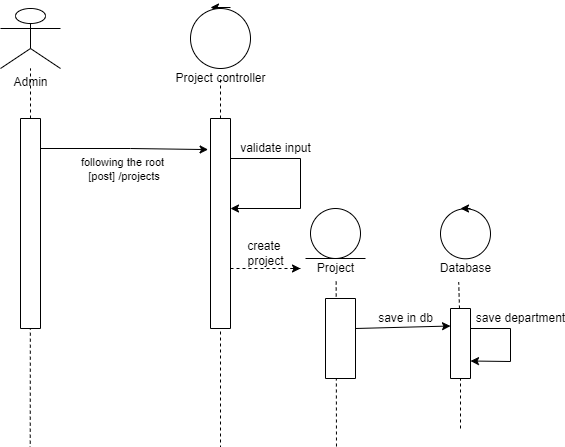

The diagram above was exported from draw.io. Its source (the exported page's mxGraphModel, read from the mxfile embedded in the PNG):
<mxGraphModel dx="2269" dy="737" grid="1" gridSize="10" guides="1" tooltips="1" connect="1" arrows="1" fold="1" page="1" pageScale="1" pageWidth="850" pageHeight="1100" math="0" shadow="0">
  <root>
    <mxCell id="rRBlql6ibSsoMMnl7tYU-0" />
    <mxCell id="rRBlql6ibSsoMMnl7tYU-1" parent="rRBlql6ibSsoMMnl7tYU-0" />
    <mxCell id="QBAAb24kTZ-rvXoSWYT3-0" value="" style="group" parent="rRBlql6ibSsoMMnl7tYU-1" vertex="1" connectable="0">
      <mxGeometry x="-780" y="60" width="60" height="1047.17" as="geometry" />
    </mxCell>
    <mxCell id="QBAAb24kTZ-rvXoSWYT3-1" value="" style="group" parent="QBAAb24kTZ-rvXoSWYT3-0" vertex="1" connectable="0">
      <mxGeometry width="60" height="320" as="geometry" />
    </mxCell>
    <mxCell id="QBAAb24kTZ-rvXoSWYT3-2" value="Admin" style="shape=umlActor;verticalLabelPosition=bottom;verticalAlign=top;html=1;outlineConnect=0;" parent="QBAAb24kTZ-rvXoSWYT3-1" vertex="1">
      <mxGeometry width="60" height="59.999733658324885" as="geometry" />
    </mxCell>
    <mxCell id="QBAAb24kTZ-rvXoSWYT3-3" value="" style="endArrow=none;dashed=1;html=1;rounded=0;" parent="QBAAb24kTZ-rvXoSWYT3-1" target="QBAAb24kTZ-rvXoSWYT3-2" edge="1">
      <mxGeometry width="50" height="50" relative="1" as="geometry">
        <mxPoint x="30" y="319.99857951106605" as="sourcePoint" />
        <mxPoint x="60" y="129.99942292637058" as="targetPoint" />
      </mxGeometry>
    </mxCell>
    <mxCell id="QBAAb24kTZ-rvXoSWYT3-14" value="" style="rounded=0;whiteSpace=wrap;html=1;direction=south;" parent="QBAAb24kTZ-rvXoSWYT3-1" vertex="1">
      <mxGeometry x="20" y="110" width="20" height="210" as="geometry" />
    </mxCell>
    <mxCell id="QBAAb24kTZ-rvXoSWYT3-4" value="" style="endArrow=none;dashed=1;html=1;rounded=0;entryX=0.518;entryY=0.989;entryDx=0;entryDy=0;entryPerimeter=0;" parent="QBAAb24kTZ-rvXoSWYT3-0" edge="1">
      <mxGeometry width="50" height="50" relative="1" as="geometry">
        <mxPoint x="29.159999999999997" y="1047.17" as="sourcePoint" />
        <mxPoint x="29.840000000000277" y="319.998579511066" as="targetPoint" />
      </mxGeometry>
    </mxCell>
    <mxCell id="QBAAb24kTZ-rvXoSWYT3-6" value="" style="endArrow=classic;html=1;rounded=0;targetPerimeterSpacing=-180;" parent="rRBlql6ibSsoMMnl7tYU-1" source="QBAAb24kTZ-rvXoSWYT3-5" edge="1">
      <mxGeometry width="50" height="50" relative="1" as="geometry">
        <mxPoint x="-610" y="170" as="sourcePoint" />
        <mxPoint x="-560" y="120" as="targetPoint" />
      </mxGeometry>
    </mxCell>
    <mxCell id="QBAAb24kTZ-rvXoSWYT3-7" value="" style="endArrow=classic;html=1;rounded=0;targetPerimeterSpacing=-180;" parent="rRBlql6ibSsoMMnl7tYU-1" edge="1">
      <mxGeometry width="50" height="50" relative="1" as="geometry">
        <mxPoint x="-550" y="59" as="sourcePoint" />
        <mxPoint x="-570" y="59" as="targetPoint" />
      </mxGeometry>
    </mxCell>
    <mxCell id="QBAAb24kTZ-rvXoSWYT3-11" value="" style="group" parent="rRBlql6ibSsoMMnl7tYU-1" vertex="1" connectable="0">
      <mxGeometry x="-620" y="60" width="160" height="1040" as="geometry" />
    </mxCell>
    <mxCell id="QBAAb24kTZ-rvXoSWYT3-5" value="" style="ellipse;whiteSpace=wrap;html=1;aspect=fixed;" parent="QBAAb24kTZ-rvXoSWYT3-11" vertex="1">
      <mxGeometry x="30" width="60" height="60" as="geometry" />
    </mxCell>
    <mxCell id="QBAAb24kTZ-rvXoSWYT3-8" value="Project controller" style="text;html=1;align=center;verticalAlign=middle;resizable=0;points=[];autosize=1;strokeColor=none;fillColor=none;" parent="QBAAb24kTZ-rvXoSWYT3-11" vertex="1">
      <mxGeometry x="5" y="60" width="110" height="20" as="geometry" />
    </mxCell>
    <mxCell id="QBAAb24kTZ-rvXoSWYT3-9" value="" style="endArrow=none;dashed=1;html=1;rounded=0;targetPerimeterSpacing=-180;" parent="QBAAb24kTZ-rvXoSWYT3-11" target="QBAAb24kTZ-rvXoSWYT3-8" edge="1">
      <mxGeometry width="50" height="50" relative="1" as="geometry">
        <mxPoint x="60" y="1040" as="sourcePoint" />
        <mxPoint x="60" y="160" as="targetPoint" />
      </mxGeometry>
    </mxCell>
    <mxCell id="QBAAb24kTZ-rvXoSWYT3-15" value="" style="rounded=0;whiteSpace=wrap;html=1;direction=south;" parent="QBAAb24kTZ-rvXoSWYT3-11" vertex="1">
      <mxGeometry x="50" y="110" width="20" height="210" as="geometry" />
    </mxCell>
    <mxCell id="BR4YZblKgqznIbFudSQs-12" value="" style="endArrow=classic;html=1;rounded=0;sketch=0;targetPerimeterSpacing=-180;strokeColor=default;" parent="QBAAb24kTZ-rvXoSWYT3-11" edge="1">
      <mxGeometry width="50" height="50" relative="1" as="geometry">
        <mxPoint x="70" y="150" as="sourcePoint" />
        <mxPoint x="70" y="200" as="targetPoint" />
        <Array as="points">
          <mxPoint x="140" y="150" />
          <mxPoint x="140" y="200" />
        </Array>
      </mxGeometry>
    </mxCell>
    <mxCell id="BR4YZblKgqznIbFudSQs-15" value="validate input" style="text;html=1;align=center;verticalAlign=middle;resizable=0;points=[];autosize=1;strokeColor=none;fillColor=none;" parent="QBAAb24kTZ-rvXoSWYT3-11" vertex="1">
      <mxGeometry x="70" y="130" width="90" height="20" as="geometry" />
    </mxCell>
    <mxCell id="BR4YZblKgqznIbFudSQs-23" value="" style="group" parent="QBAAb24kTZ-rvXoSWYT3-11" vertex="1" connectable="0">
      <mxGeometry x="70" y="260" width="60" as="geometry" />
    </mxCell>
    <mxCell id="BR4YZblKgqznIbFudSQs-18" value="" style="endArrow=none;dashed=1;html=1;rounded=0;sketch=0;targetPerimeterSpacing=-180;strokeColor=default;" parent="BR4YZblKgqznIbFudSQs-23" edge="1">
      <mxGeometry width="50" height="50" relative="1" as="geometry">
        <mxPoint as="sourcePoint" />
        <mxPoint x="60" as="targetPoint" />
      </mxGeometry>
    </mxCell>
    <mxCell id="BR4YZblKgqznIbFudSQs-19" value="" style="endArrow=classic;html=1;rounded=0;sketch=0;targetPerimeterSpacing=-180;strokeColor=default;" parent="BR4YZblKgqznIbFudSQs-23" edge="1">
      <mxGeometry width="50" height="50" relative="1" as="geometry">
        <mxPoint x="70" as="sourcePoint" />
        <mxPoint x="70" as="targetPoint" />
        <Array as="points">
          <mxPoint x="60" />
        </Array>
      </mxGeometry>
    </mxCell>
    <mxCell id="BR4YZblKgqznIbFudSQs-27" value="" style="endArrow=none;dashed=1;html=1;rounded=0;sketch=0;targetPerimeterSpacing=-180;strokeColor=default;entryX=0.513;entryY=1.04;entryDx=0;entryDy=0;entryPerimeter=0;" parent="QBAAb24kTZ-rvXoSWYT3-11" target="BR4YZblKgqznIbFudSQs-26" edge="1">
      <mxGeometry width="50" height="50" relative="1" as="geometry">
        <mxPoint x="176" y="450" as="sourcePoint" />
        <mxPoint x="50" y="310" as="targetPoint" />
      </mxGeometry>
    </mxCell>
    <mxCell id="BR4YZblKgqznIbFudSQs-28" value="create &lt;br&gt;project" style="text;html=1;align=center;verticalAlign=middle;resizable=0;points=[];autosize=1;strokeColor=none;fillColor=none;" parent="QBAAb24kTZ-rvXoSWYT3-11" vertex="1">
      <mxGeometry x="80" y="230" width="50" height="30" as="geometry" />
    </mxCell>
    <mxCell id="QBAAb24kTZ-rvXoSWYT3-12" value="" style="endArrow=classic;html=1;rounded=0;targetPerimeterSpacing=-180;entryX=0.148;entryY=1.12;entryDx=0;entryDy=0;entryPerimeter=0;" parent="rRBlql6ibSsoMMnl7tYU-1" target="QBAAb24kTZ-rvXoSWYT3-15" edge="1">
      <mxGeometry width="50" height="50" relative="1" as="geometry">
        <mxPoint x="-740" y="200" as="sourcePoint" />
        <mxPoint x="-580" y="200" as="targetPoint" />
        <Array as="points">
          <mxPoint x="-650" y="200" />
        </Array>
      </mxGeometry>
    </mxCell>
    <mxCell id="QBAAb24kTZ-rvXoSWYT3-13" value="following the root&lt;br&gt;&amp;nbsp;[post] /projects" style="edgeLabel;html=1;align=center;verticalAlign=middle;resizable=0;points=[];" parent="QBAAb24kTZ-rvXoSWYT3-12" vertex="1" connectable="0">
      <mxGeometry x="-0.1916" y="-1" relative="1" as="geometry">
        <mxPoint x="13" y="19" as="offset" />
      </mxGeometry>
    </mxCell>
    <mxCell id="BR4YZblKgqznIbFudSQs-24" value="" style="ellipse;whiteSpace=wrap;html=1;aspect=fixed;" parent="rRBlql6ibSsoMMnl7tYU-1" vertex="1">
      <mxGeometry x="-470" y="260" width="50" height="50" as="geometry" />
    </mxCell>
    <mxCell id="BR4YZblKgqznIbFudSQs-25" value="" style="endArrow=none;html=1;rounded=0;sketch=0;targetPerimeterSpacing=-180;strokeColor=default;" parent="rRBlql6ibSsoMMnl7tYU-1" edge="1">
      <mxGeometry width="50" height="50" relative="1" as="geometry">
        <mxPoint x="-475" y="310" as="sourcePoint" />
        <mxPoint x="-415" y="310" as="targetPoint" />
      </mxGeometry>
    </mxCell>
    <mxCell id="BR4YZblKgqznIbFudSQs-26" value="Project" style="text;html=1;align=center;verticalAlign=middle;resizable=0;points=[];autosize=1;strokeColor=none;fillColor=none;" parent="rRBlql6ibSsoMMnl7tYU-1" vertex="1">
      <mxGeometry x="-470" y="310" width="50" height="20" as="geometry" />
    </mxCell>
    <mxCell id="dt9_gIMJO_GgX0SXyYNw-2" value="" style="rounded=0;whiteSpace=wrap;html=1;direction=south;" parent="rRBlql6ibSsoMMnl7tYU-1" vertex="1">
      <mxGeometry x="-455" y="350" width="30" height="80" as="geometry" />
    </mxCell>
    <mxCell id="dt9_gIMJO_GgX0SXyYNw-19" value="" style="group" parent="rRBlql6ibSsoMMnl7tYU-1" vertex="1" connectable="0">
      <mxGeometry x="-350" y="260" width="70" height="170" as="geometry" />
    </mxCell>
    <mxCell id="dt9_gIMJO_GgX0SXyYNw-13" value="" style="ellipse;whiteSpace=wrap;html=1;aspect=fixed;" parent="dt9_gIMJO_GgX0SXyYNw-19" vertex="1">
      <mxGeometry x="10" y="0.2799999999999727" width="50" height="50" as="geometry" />
    </mxCell>
    <mxCell id="dt9_gIMJO_GgX0SXyYNw-15" value="Database" style="text;html=1;align=center;verticalAlign=middle;resizable=0;points=[];autosize=1;strokeColor=none;fillColor=none;" parent="dt9_gIMJO_GgX0SXyYNw-19" vertex="1">
      <mxGeometry y="50.27999999999997" width="70" height="20" as="geometry" />
    </mxCell>
    <mxCell id="dt9_gIMJO_GgX0SXyYNw-16" value="" style="endArrow=classic;html=1;rounded=0;sketch=0;targetPerimeterSpacing=-180;strokeColor=default;" parent="dt9_gIMJO_GgX0SXyYNw-19" edge="1">
      <mxGeometry width="50" height="50" relative="1" as="geometry">
        <mxPoint x="40" as="sourcePoint" />
        <mxPoint x="30" as="targetPoint" />
      </mxGeometry>
    </mxCell>
    <mxCell id="dt9_gIMJO_GgX0SXyYNw-17" value="" style="endArrow=none;dashed=1;html=1;rounded=0;sketch=0;targetPerimeterSpacing=-180;strokeColor=default;entryX=0.403;entryY=1.169;entryDx=0;entryDy=0;entryPerimeter=0;startArrow=none;" parent="dt9_gIMJO_GgX0SXyYNw-19" source="dt9_gIMJO_GgX0SXyYNw-20" target="dt9_gIMJO_GgX0SXyYNw-15" edge="1">
      <mxGeometry width="50" height="50" relative="1" as="geometry">
        <mxPoint x="28" y="260.28" as="sourcePoint" />
        <mxPoint x="40" y="90.27999999999997" as="targetPoint" />
        <Array as="points" />
      </mxGeometry>
    </mxCell>
    <mxCell id="dt9_gIMJO_GgX0SXyYNw-20" value="" style="rounded=0;whiteSpace=wrap;html=1;direction=south;" parent="dt9_gIMJO_GgX0SXyYNw-19" vertex="1">
      <mxGeometry x="20" y="100" width="20" height="70" as="geometry" />
    </mxCell>
    <mxCell id="dt9_gIMJO_GgX0SXyYNw-23" value="" style="endArrow=none;dashed=1;html=1;rounded=0;sketch=0;targetPerimeterSpacing=-180;strokeColor=default;" parent="rRBlql6ibSsoMMnl7tYU-1" edge="1">
      <mxGeometry width="50" height="50" relative="1" as="geometry">
        <mxPoint x="-320" y="480" as="sourcePoint" />
        <mxPoint x="-320" y="430" as="targetPoint" />
      </mxGeometry>
    </mxCell>
    <mxCell id="dt9_gIMJO_GgX0SXyYNw-25" value="" style="endArrow=classic;html=1;rounded=0;sketch=0;targetPerimeterSpacing=-180;strokeColor=default;entryX=0.25;entryY=1;entryDx=0;entryDy=0;" parent="rRBlql6ibSsoMMnl7tYU-1" target="dt9_gIMJO_GgX0SXyYNw-20" edge="1">
      <mxGeometry width="50" height="50" relative="1" as="geometry">
        <mxPoint x="-425" y="380" as="sourcePoint" />
        <mxPoint x="-355" y="380" as="targetPoint" />
      </mxGeometry>
    </mxCell>
    <mxCell id="dt9_gIMJO_GgX0SXyYNw-28" value="save in db" style="text;html=1;align=center;verticalAlign=middle;resizable=0;points=[];autosize=1;strokeColor=none;fillColor=none;" parent="rRBlql6ibSsoMMnl7tYU-1" vertex="1">
      <mxGeometry x="-410" y="360" width="70" height="20" as="geometry" />
    </mxCell>
    <mxCell id="dt9_gIMJO_GgX0SXyYNw-29" value="" style="endArrow=classic;html=1;rounded=0;sketch=0;targetPerimeterSpacing=-180;strokeColor=default;entryX=0.75;entryY=0;entryDx=0;entryDy=0;" parent="rRBlql6ibSsoMMnl7tYU-1" target="dt9_gIMJO_GgX0SXyYNw-20" edge="1">
      <mxGeometry width="50" height="50" relative="1" as="geometry">
        <mxPoint x="-310" y="380" as="sourcePoint" />
        <mxPoint x="-230" y="400" as="targetPoint" />
        <Array as="points">
          <mxPoint x="-270" y="380" />
          <mxPoint x="-270" y="413" />
        </Array>
      </mxGeometry>
    </mxCell>
    <mxCell id="dt9_gIMJO_GgX0SXyYNw-30" value="save department" style="text;html=1;align=center;verticalAlign=middle;resizable=0;points=[];autosize=1;strokeColor=none;fillColor=none;" parent="rRBlql6ibSsoMMnl7tYU-1" vertex="1">
      <mxGeometry x="-310" y="360" width="100" height="20" as="geometry" />
    </mxCell>
  </root>
</mxGraphModel>